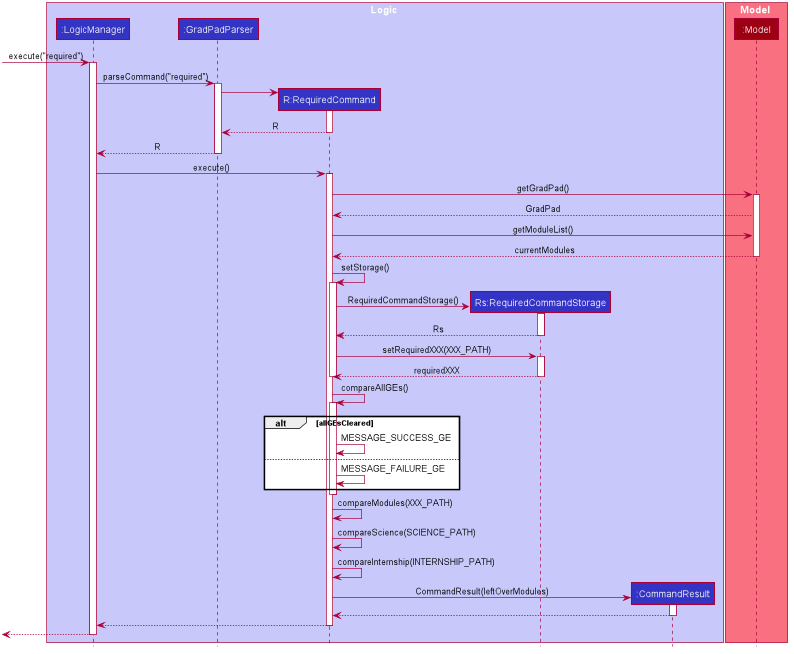

The diagram above was rendered by PlantUML. Its source (embedded in the PNG):
@startuml









skinparam BackgroundColor #FFFFFFF

skinparam Shadowing false

skinparam Class {
    FontColor #FFFFFF
    BorderThickness 1
    BorderColor #FFFFFF
    StereotypeFontColor #FFFFFF
    FontName Arial
}

skinparam Actor {
    BorderColor #000000
    Color #000000
    FontName Arial
}

skinparam Sequence {
    MessageAlign center
    BoxFontSize 15
    BoxPadding 0
    BoxFontColor #FFFFFF
    FontName Arial
}

skinparam Participant {
    FontColor #FFFFFFF
    Padding 20
}

skinparam MinClassWidth 50
skinparam ParticipantPadding 10
skinparam Shadowing false
skinparam DefaultTextAlignment center
skinparam packageStyle Rectangle

hide footbox
hide members
hide circle

box Logic #C8C8FA
participant ":LogicManager" as LogicManager #3333C4
participant ":GradPadParser" as GradPadParser #3333C4
participant "R:RequiredCommand" as RequiredCommand #3333C4
participant "Rs:RequiredCommandStorage" as RequiredCommandStorage #3333C4
participant ":CommandResult" as CommandResult #3333C4
end box

box Model #F97181
participant ":Model" as Model #9D0012
end box

[-> LogicManager : execute("required")
activate LogicManager

LogicManager -> GradPadParser : parseCommand("required")
activate GradPadParser

create RequiredCommand
GradPadParser -> RequiredCommand
activate RequiredCommand

RequiredCommand --> GradPadParser : R
deactivate RequiredCommand

GradPadParser --> LogicManager : R
deactivate GradPadParser

LogicManager -> RequiredCommand : execute()
activate RequiredCommand

RequiredCommand -> Model : getGradPad()
activate Model

Model --> RequiredCommand : GradPad

RequiredCommand -> Model : getModuleList()

Model --> RequiredCommand : currentModules
deactivate Model

RequiredCommand -> RequiredCommand : setStorage()
activate RequiredCommand

create RequiredCommandStorage
RequiredCommand -> RequiredCommandStorage : RequiredCommandStorage()
activate RequiredCommandStorage

RequiredCommandStorage --> RequiredCommand :Rs
deactivate RequiredCommandStorage

RequiredCommand -> RequiredCommandStorage : setRequiredXXX(XXX_PATH)
activate RequiredCommandStorage

RequiredCommandStorage --> RequiredCommand : requiredXXX
deactivate RequiredCommandStorage

deactivate RequiredCommand

RequiredCommand -> RequiredCommand : compareAllGEs()
activate RequiredCommand

alt allGEsCleared
RequiredCommand -> RequiredCommand : MESSAGE_SUCCESS_GE

else
RequiredCommand -> RequiredCommand : MESSAGE_FAILURE_GE
end
deactivate RequiredCommand

RequiredCommand -> RequiredCommand : compareModules(XXX_PATH)
RequiredCommand -> RequiredCommand : compareScience(SCIENCE_PATH)
RequiredCommand -> RequiredCommand : compareInternship(INTERNSHIP_PATH)

create CommandResult
RequiredCommand -> CommandResult : CommandResult(leftOverModules)
activate CommandResult

CommandResult --> RequiredCommand
deactivate CommandResult

RequiredCommand --> LogicManager
deactivate RequiredCommand

[<--LogicManager
deactivate LogicManager
@enduml